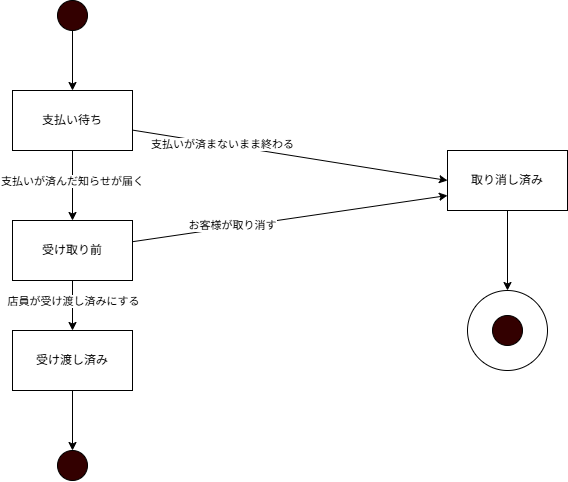

The diagram above was exported from draw.io. Its source (the exported page's mxGraphModel, read from the mxfile embedded in the PNG):
<mxGraphModel dx="760" dy="508" grid="1" gridSize="10" guides="1" tooltips="1" connect="1" arrows="1" fold="1" page="1" pageScale="1" pageWidth="827" pageHeight="1169" math="0" shadow="0">
  <root>
    <mxCell id="0" />
    <mxCell id="1" parent="0" />
    <mxCell id="-oF7vvc08e0P7-Az1nDO-1" connectable="0" parent="1" style="group" value="" vertex="1">
      <mxGeometry height="480" width="555" x="136" y="170" as="geometry" />
    </mxCell>
    <mxCell id="-oF7vvc08e0P7-Az1nDO-2" edge="1" parent="-oF7vvc08e0P7-Az1nDO-1" source="-oF7vvc08e0P7-Az1nDO-3" style="edgeStyle=none;html=1;entryX=0.5;entryY=0;entryDx=0;entryDy=0;" target="-oF7vvc08e0P7-Az1nDO-8">
      <mxGeometry relative="1" as="geometry" />
    </mxCell>
    <mxCell id="-oF7vvc08e0P7-Az1nDO-3" parent="-oF7vvc08e0P7-Az1nDO-1" style="ellipse;whiteSpace=wrap;html=1;shapeInside=1;aspect=fixed;fillColor=#330000;" value="" vertex="1">
      <mxGeometry height="30" width="30" x="45" as="geometry" />
    </mxCell>
    <mxCell id="-oF7vvc08e0P7-Az1nDO-4" edge="1" parent="-oF7vvc08e0P7-Az1nDO-1" source="-oF7vvc08e0P7-Az1nDO-8" style="edgeStyle=none;html=1;entryX=0.5;entryY=0;entryDx=0;entryDy=0;" target="-oF7vvc08e0P7-Az1nDO-13">
      <mxGeometry relative="1" as="geometry" />
    </mxCell>
    <mxCell id="-oF7vvc08e0P7-Az1nDO-5" connectable="0" parent="-oF7vvc08e0P7-Az1nDO-4" style="edgeLabel;html=1;align=center;verticalAlign=middle;resizable=0;points=[];" value="支払いが済んだ知らせが届く" vertex="1">
      <mxGeometry relative="1" x="-0.1429" y="-1" as="geometry">
        <mxPoint as="offset" />
      </mxGeometry>
    </mxCell>
    <mxCell id="-oF7vvc08e0P7-Az1nDO-6" edge="1" parent="-oF7vvc08e0P7-Az1nDO-1" source="-oF7vvc08e0P7-Az1nDO-8" style="edgeStyle=none;html=1;entryX=0;entryY=0.5;entryDx=0;entryDy=0;" target="-oF7vvc08e0P7-Az1nDO-18">
      <mxGeometry relative="1" as="geometry" />
    </mxCell>
    <mxCell id="-oF7vvc08e0P7-Az1nDO-7" connectable="0" parent="-oF7vvc08e0P7-Az1nDO-6" style="edgeLabel;html=1;align=center;verticalAlign=middle;resizable=0;points=[];" value="支払いが済まないまま終わる" vertex="1">
      <mxGeometry relative="1" x="-0.4286" as="geometry">
        <mxPoint as="offset" />
      </mxGeometry>
    </mxCell>
    <mxCell id="-oF7vvc08e0P7-Az1nDO-8" parent="-oF7vvc08e0P7-Az1nDO-1" style="rounded=0;whiteSpace=wrap;html=1;" value="支払い待ち" vertex="1">
      <mxGeometry height="60" width="120" y="90" as="geometry" />
    </mxCell>
    <mxCell id="-oF7vvc08e0P7-Az1nDO-9" edge="1" parent="-oF7vvc08e0P7-Az1nDO-1" source="-oF7vvc08e0P7-Az1nDO-13" style="edgeStyle=none;html=1;entryX=0.5;entryY=0;entryDx=0;entryDy=0;" target="-oF7vvc08e0P7-Az1nDO-15">
      <mxGeometry relative="1" as="geometry" />
    </mxCell>
    <mxCell id="-oF7vvc08e0P7-Az1nDO-10" connectable="0" parent="-oF7vvc08e0P7-Az1nDO-9" style="edgeLabel;html=1;align=center;verticalAlign=middle;resizable=0;points=[];" value="店員が受け渡し済みにする" vertex="1">
      <mxGeometry relative="1" x="-0.2" as="geometry">
        <mxPoint as="offset" />
      </mxGeometry>
    </mxCell>
    <mxCell id="-oF7vvc08e0P7-Az1nDO-11" edge="1" parent="-oF7vvc08e0P7-Az1nDO-1" source="-oF7vvc08e0P7-Az1nDO-13" style="edgeStyle=none;html=1;entryX=0;entryY=0.75;entryDx=0;entryDy=0;" target="-oF7vvc08e0P7-Az1nDO-18">
      <mxGeometry relative="1" as="geometry" />
    </mxCell>
    <mxCell id="-oF7vvc08e0P7-Az1nDO-12" connectable="0" parent="-oF7vvc08e0P7-Az1nDO-11" style="edgeLabel;html=1;align=center;verticalAlign=middle;resizable=0;points=[];" value="お客様が取り消す" vertex="1">
      <mxGeometry relative="1" x="-0.3637" y="2" as="geometry">
        <mxPoint as="offset" />
      </mxGeometry>
    </mxCell>
    <mxCell id="-oF7vvc08e0P7-Az1nDO-13" parent="-oF7vvc08e0P7-Az1nDO-1" style="rounded=0;whiteSpace=wrap;html=1;" value="受け取り前" vertex="1">
      <mxGeometry height="60" width="120" y="220" as="geometry" />
    </mxCell>
    <mxCell id="-oF7vvc08e0P7-Az1nDO-14" edge="1" parent="-oF7vvc08e0P7-Az1nDO-1" source="-oF7vvc08e0P7-Az1nDO-15" style="edgeStyle=none;html=1;entryX=0.5;entryY=0;entryDx=0;entryDy=0;" target="-oF7vvc08e0P7-Az1nDO-16">
      <mxGeometry relative="1" as="geometry" />
    </mxCell>
    <mxCell id="-oF7vvc08e0P7-Az1nDO-15" parent="-oF7vvc08e0P7-Az1nDO-1" style="rounded=0;whiteSpace=wrap;html=1;" value="受け渡し済み" vertex="1">
      <mxGeometry height="60" width="120" y="330" as="geometry" />
    </mxCell>
    <mxCell id="-oF7vvc08e0P7-Az1nDO-16" parent="-oF7vvc08e0P7-Az1nDO-1" style="ellipse;whiteSpace=wrap;html=1;shapeInside=1;aspect=fixed;fillColor=#330000;" value="" vertex="1">
      <mxGeometry height="30" width="30" x="45" y="450" as="geometry" />
    </mxCell>
    <mxCell id="-oF7vvc08e0P7-Az1nDO-17" edge="1" parent="-oF7vvc08e0P7-Az1nDO-1" source="-oF7vvc08e0P7-Az1nDO-18" style="edgeStyle=none;html=1;entryX=0.5;entryY=0;entryDx=0;entryDy=0;" target="-oF7vvc08e0P7-Az1nDO-19">
      <mxGeometry relative="1" as="geometry" />
    </mxCell>
    <mxCell id="-oF7vvc08e0P7-Az1nDO-18" parent="-oF7vvc08e0P7-Az1nDO-1" style="rounded=0;whiteSpace=wrap;html=1;" value="取り消し済み" vertex="1">
      <mxGeometry height="60" width="120" x="435" y="150" as="geometry" />
    </mxCell>
    <mxCell id="-oF7vvc08e0P7-Az1nDO-19" parent="-oF7vvc08e0P7-Az1nDO-1" style="ellipse;whiteSpace=wrap;html=1;shapeInside=1;aspect=fixed;" value="" vertex="1">
      <mxGeometry height="80" width="80" x="455" y="290" as="geometry" />
    </mxCell>
    <mxCell id="-oF7vvc08e0P7-Az1nDO-20" parent="-oF7vvc08e0P7-Az1nDO-1" style="ellipse;whiteSpace=wrap;html=1;shapeInside=1;aspect=fixed;fillColor=#330000;" value="" vertex="1">
      <mxGeometry height="30" width="30" x="480" y="315" as="geometry" />
    </mxCell>
  </root>
</mxGraphModel>